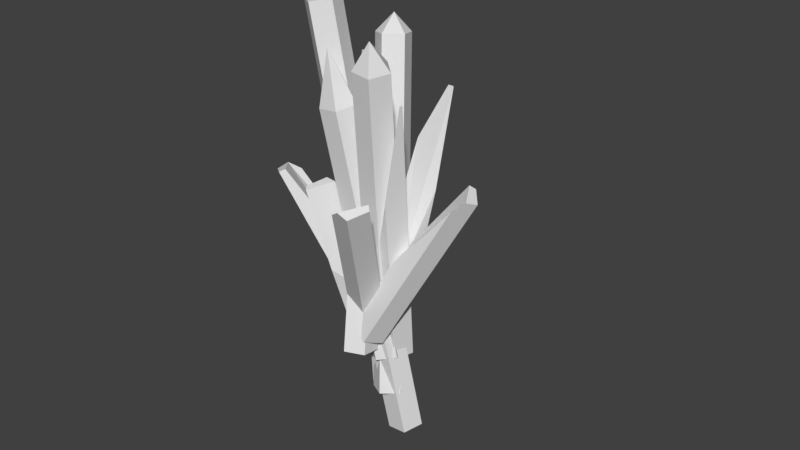 # Source: Crystals.blend  (saved by Blender 2.78.0; exported with 4.5.12 LTS)
import bpy
from mathutils import Matrix  # noqa: F401  (used for matrix-valued properties, if any)

bpy.ops.wm.read_factory_settings(use_empty=True)
scene = bpy.context.scene
scene.name = 'Scene'

# ---- collections
col_collection_1 = bpy.data.collections.new('Collection 1'); scene.collection.children.link(col_collection_1)

# ---- world
world_world = bpy.data.worlds.new('World'); scene.world = world_world
world_world.color = (0.05088, 0.05088, 0.05088)
world_world.use_sun_shadow = False
world_world.sun_shadow_jitter_overblur = 0.0
world_world.cycles.sampling_method = 'MANUAL'

# ---- meshes
me_cylinder_002 = bpy.data.meshes.new('Cylinder.002')
me_cylinder_002.from_pydata([(-2.98e-08, 1.0, -1.0), (0.9511, 0.309, -1.0), (0.9511, 0.309, 0.08985), (0.5878, -0.809, -1.0), (0.5878, -0.809, 0.08985), (-0.5878, -0.809, -1.0), (-0.9511, 0.309, -1.0), (0.6413, 0.534, 0.08985), (-2.98e-08, 1.0, -0.3842), (-0.09164, -0.809, 0.08985), (-0.5878, -0.809, 0.02281), (-0.9511, 0.309, -0.4971), (-0.5412, -0.5571, -1.014), (1.972, -4.736, 0.9257), (-1.683, -0.8193, -1.005), (0.8299, -4.998, 0.9349), (-2.26, 0.1642, -0.9761), (0.2533, -4.015, 0.9636), (-1.474, 1.034, -0.9675), (1.039, -3.145, 0.9721), (-0.4118, 0.5884, -0.9909), (2.102, -3.591, 0.9488), (1.696, -3.867, 0.95), (-0.7059, -1.019, -1.021), (-4.199, -6.496, 0.4563), (-1.677, -0.3566, -1.02), (-1.396, 0.6904, -0.9741), (-0.2506, 0.6754, -0.9476), (0.1758, -0.3809, -0.9767), (-4.33, -6.406, 0.4565), (-4.016, -4.025, -0.03011), (-2.549, -1.118, -0.4862), (-1.687, -1.577, -0.3399), (-2.622, -4.767, 0.2066), (-4.025, -6.37, 0.4651), (-0.06094, 1.788, -0.8556), (1.171, -5.377, 0.5854), (-0.4831, 0.7919, -0.9015), (-1.654, 0.8092, -0.8907), (-1.955, 1.816, -0.838), (-0.9704, 2.421, -0.8163), (1.114, -5.512, 0.5791), (0.3419, -4.006, 0.06351), (-1.247, -1.557, -0.4148), (-1.448, -1.131, -0.2453), (0.01628, -3.317, 0.3377), (0.9914, -5.252, 0.5931), (-0.08485, 0.9209, -1.22), (-2.71, -2.082, 0.7398), (0.363, -0.1609, -1.231), (-2.262, -3.164, 0.7292), (-0.5219, -0.8993, -1.254), (-3.147, -3.903, 0.706), (-1.517, -0.2739, -1.258), (-4.142, -3.277, 0.7023), (-1.247, 0.851, -1.237), (-3.872, -2.152, 0.7232), (-3.579, -2.96, 0.8762), (-0.4775, 0.3329, -0.7453), (-1.271, -0.1252, -0.8189), (-6.41, -4.754, 0.02339), (-2.151, 0.6468, -0.8301), (-7.29, -3.982, 0.01217), (-1.9, 1.582, -0.7634), (-0.8663, 1.388, -0.711), (-6.152, -4.605, 0.04736), (-3.381, -2.283, -0.2693), (-7.145, -3.442, 0.0507), (-6.723, -2.762, 0.02704), (-3.237, -0.748, -0.3223), (-2.232, -0.9167, -1.023), (-4.745, -3.004, 0.5581), (-1.979, 0.2155, -1.004), (-0.823, 0.3017, -0.984), (-0.3615, -0.7773, -0.9909), (-1.232, -1.53, -1.015), (-4.711, -2.851, 0.5606), (-3.662, -1.182, 0.055), (-1.653, -0.3876, -0.462), (-1.395, -1.636, -0.3408), (-3.245, -3.202, 0.2512), (-4.548, -3.125, 0.5596), (-1.674, -0.2081, -1.257), (0.2749, -8.039, 0.5726), (-2.296, 0.6836, -1.213), (-0.3467, -7.147, 0.6174), (-1.545, 1.542, -1.184), (0.4039, -6.289, 0.6461), (-0.4595, 1.18, -1.211), (1.489, -6.651, 0.619), (-0.5393, 0.09876, -1.256), (1.41, -7.732, 0.5736), (0.9923, -7.767, 0.685), (-2.072, -0.2566, -0.8479), (-1.361, 0.6318, -0.8774), (2.873, 0.576, 0.1268), (-0.3642, 0.174, -0.9197), (3.869, 0.1182, 0.08454), (-0.4594, -0.9972, -0.9163), (-1.515, -1.263, -0.872), (2.641, 0.2867, 0.1364), (0.32, -0.2881, -0.2805), (3.814, -0.5587, 0.08648), (3.514, -1.05, 0.02613), (0.4385, -1.289, -0.4086), (-0.6889, 0.4322, -1.498), (0.5324, -2.383, 0.4786), (-1.529, -0.3874, -1.504), (-0.3078, -3.203, 0.4721), (-2.568, 0.1452, -1.49), (-1.346, -2.67, 0.4861), (-2.369, 1.294, -1.475), (-1.148, -1.521, 0.5012), (-1.208, 1.471, -1.48), (0.01309, -1.344, 0.4966), (-0.269, -2.645, 0.782), (-0.2487, -1.121, -0.7876), (-1.128, -0.4534, -0.8282), (-5.042, 0.5437, 0.1841), (-0.7746, 0.6676, -0.8256), (-4.689, 1.665, 0.1867), (0.3224, 0.6933, -0.7834), (0.6474, -0.4118, -0.7599), (-4.756, 0.3264, 0.1973), (-2.461, -0.5571, -0.2157), (-4.055, 1.68, 0.211), (-3.351, 1.629, 0.1666), (-1.159, 0.04827, -0.2929)], [], [(1, 2, 4, 3), (10, 9, 7, 8, 11), (0, 1, 3, 5, 6), (5, 10, 11, 6), (3, 4, 9, 10, 5), (6, 11, 8, 0), (0, 8, 7, 2, 1), (2, 7, 9, 4), (12, 13, 15, 14), (14, 15, 17, 16), (16, 17, 19, 18), (18, 19, 21, 20), (20, 21, 13, 12), (12, 14, 16, 18, 20), (19, 17, 22), (21, 19, 22), (17, 15, 22), (13, 21, 22), (15, 13, 22), (30, 29, 34, 33, 32, 31), (29, 24, 34), (23, 25, 26, 27, 28), (28, 33, 34, 24, 23), (27, 32, 33, 28), (26, 31, 32, 27), (25, 30, 31, 26), (23, 24, 29, 30, 25), (42, 41, 46, 45, 44, 43), (41, 36, 46), (35, 37, 38, 39, 40), (40, 45, 46, 36, 35), (39, 44, 45, 40), (38, 43, 44, 39), (37, 42, 43, 38), (35, 36, 41, 42, 37), (47, 48, 50, 49), (49, 50, 52, 51), (51, 52, 54, 53), (53, 54, 56, 55), (55, 56, 48, 47), (47, 49, 51, 53, 55), (54, 52, 57), (56, 54, 57), (52, 50, 57), (48, 56, 57), (50, 48, 57), (59, 60, 62, 61), (68, 67, 65, 66, 69), (58, 59, 61, 63, 64), (63, 68, 69, 64), (61, 62, 67, 68, 63), (64, 69, 66, 58), (58, 66, 65, 60, 59), (60, 65, 67, 62), (77, 76, 81, 80, 79, 78), (76, 71, 81), (70, 72, 73, 74, 75), (75, 80, 81, 71, 70), (74, 79, 80, 75), (73, 78, 79, 74), (72, 77, 78, 73), (70, 71, 76, 77, 72), (82, 83, 85, 84), (84, 85, 87, 86), (86, 87, 89, 88), (88, 89, 91, 90), (90, 91, 83, 82), (82, 84, 86, 88, 90), (89, 87, 92), (91, 89, 92), (87, 85, 92), (83, 91, 92), (85, 83, 92), (94, 95, 97, 96), (103, 102, 100, 101, 104), (93, 94, 96, 98, 99), (98, 103, 104, 99), (96, 97, 102, 103, 98), (99, 104, 101, 93), (93, 101, 100, 95, 94), (95, 100, 102, 97), (105, 106, 108, 107), (107, 108, 110, 109), (109, 110, 112, 111), (111, 112, 114, 113), (113, 114, 106, 105), (105, 107, 109, 111, 113), (112, 110, 115), (114, 112, 115), (110, 108, 115), (106, 114, 115), (108, 106, 115), (117, 118, 120, 119), (126, 125, 123, 124, 127), (116, 117, 119, 121, 122), (121, 126, 127, 122), (119, 120, 125, 126, 121), (122, 127, 124, 116), (116, 124, 123, 118, 117), (118, 123, 125, 120)])
_uv = me_cylinder_002.uv_layers.new(name='UVMap')
_uv.uv.foreach_set('vector', [0.5089, 0.9815, 0.5089, 1.526, -0.05015, 1.526, -0.05015, 0.9815, 0.1114, 0.9499, 0.3595, 0.9499, 0.726, 1.621, 0.4053, 1.854, -0.07023, 1.509, 0.4053, 0.8544, 0.8808, 0.5089, 0.6992, -0.05015, 0.1114, -0.05015, -0.07023, 0.5089, 0.9499, 0.9815, 0.9499, 1.493, 1.509, 1.233, 1.509, 0.9815, 0.6992, 0.9815, 0.6992, 1.526, 0.3595, 1.526, 0.1114, 1.493, 0.1114, 0.9815, 0.9298, 0.9815, 0.9298, 1.233, 1.405, 1.289, 1.405, 0.9815, 0.4053, 0.9815, 0.4053, 1.289, 0.726, 1.526, 0.8808, 1.526, 0.8808, 0.9815, 0.8808, 0.5089, 0.726, 0.6214, 0.3595, -0.05015, 0.6992, -0.05015, 0.1347, 0.0758, 1.391, -2.014, 0.8202, -2.145, -0.4364, -0.05529, 0.9447, 0.9791, -1.145, 1.949, -0.6531, 1.963, 1.436, 0.9934, 0.2753, 0.4365, 1.532, -1.653, 1.925, -1.218, 0.6682, 0.8715, 0.6682, 0.8715, 1.925, -1.218, 2.456, -1.441, 1.199, 0.6486, 0.1994, 0.6486, 1.456, -1.441, 1.391, -2.014, 0.1347, 0.0758, 0.1347, 0.0758, -0.4364, -0.05529, -0.7247, 0.4365, -0.3318, 0.8715, 0.1994, 0.6486, 0.9249, 0.7819, 0.5319, 0.3469, 1.254, 0.4209, 0.4561, 0.559, -0.0751, 0.7819, 0.2535, 0.4209, 0.5319, 0.3469, 0.8202, -0.1448, 1.254, 0.4209, 0.3914, 0.9863, 0.4561, 1.559, 0.2535, 1.421, 0.8202, 0.8552, 1.391, 0.9863, 1.254, 1.421, 0.3971, 0.3421, 0.2401, -0.8485, 0.393, -0.8304, 1.094, -0.02931, 1.562, 1.566, 1.131, 1.795, 0.2401, 0.1515, 0.306, 0.1066, 0.393, 0.1696, 0.05234, 0.845, -0.4333, 1.176, -0.2926, 1.7, 0.28, 1.692, 0.4932, 1.164, 0.4932, 0.1639, -0.9055, -2.029, -1.607, -2.83, -1.694, -2.893, 0.05234, -0.155, 0.28, 0.692, -0.4383, -0.4343, -0.9055, -2.029, 0.4932, 0.1639, 0.7074, 0.6996, 0.1307, -0.2048, 0.5617, -0.4343, 1.28, 0.692, 0.5667, 0.1761, -0.6029, -1.658, 0.1307, -0.2048, 0.7074, 0.6996, 0.05234, 0.845, -1.694, -1.893, -1.76, -1.849, -1.603, -0.6579, -0.4333, 1.176, 0.3511, 0.5132, -0.4015, 0.771, -0.2714, 0.778, 0.6958, 0.6503, 1.789, 0.3588, 1.576, 0.2741, 0.9622, 0.5985, 0.9908, 0.6661, 0.901, 0.7286, 0.3748, 0.2485, 0.1637, -0.2497, -0.4215, -0.241, -0.5721, 0.2625, -0.07991, 0.565, 0.9201, 0.565, 1.413, -2.304, 1.901, -3.271, 1.991, -3.334, 1.375, 0.2485, 0.4279, 0.2625, 0.6813, -1.211, 1.413, -2.304, 0.9201, 0.565, 0.759, 0.03614, -0.4241, 0.2741, -0.2111, 0.3588, 1.262, 0.06247, 0.1637, 0.7503, 0.5763, -1.649, -0.2181, -0.4241, -0.4215, 0.759, 0.3748, 0.2485, 0.9908, -3.334, 0.9622, -3.402, 0.5763, -2.649, 0.1637, -0.2497, 0.3629, 0.8148, -0.9496, -0.6868, -0.7257, -1.228, 0.5868, 0.2739, 0.5868, 0.8662, -0.7257, 1.846, -1.168, 1.834, 0.1443, 0.8546, 0.1443, 0.9047, -1.168, -0.5969, -1.666, -0.2842, -0.353, 1.217, 0.2174, 0.8527, -1.284, 1.833, -0.7218, 1.843, 0.7799, 0.8631, 0.782, 0.7799, -0.5305, -0.7218, 0.05036, -0.6868, 1.363, 0.8148, 0.3629, 0.8148, 0.5868, 0.2739, 0.1443, -0.09529, -0.353, 0.2174, -0.218, 0.7799, 0.3345, 0.7158, 0.8318, 0.4031, 0.6156, 0.8743, 0.4695, 0.2782, 0.3345, -0.2842, 0.6156, -0.1257, 0.8318, 0.4031, 1.274, 0.7723, 0.6156, 0.8743, 0.05036, 0.3132, -0.5305, 0.2782, -0.3844, -0.1257, 0.2743, 0.7723, 0.05036, 1.313, -0.3844, 0.8743, 0.7696, 0.2918, -1.8, -2.023, -2.239, -1.637, 0.3299, 0.6778, 0.04375, 0.9732, -0.1671, 0.6335, 0.3295, 0.05178, 1.715, 1.213, 1.787, 1.98, 0.1666, 0.5208, -0.2304, 0.2918, -0.6701, 0.6778, -0.5449, 1.145, -0.02784, 1.048, 0.4551, 0.1454, -1.956, -2.027, -0.2134, -1.02, 0.9722, 0.04841, 0.3299, 0.6778, -2.239, -1.637, -2.167, -1.367, -1.956, -1.027, 0.4551, 1.145, 0.9722, 0.04841, -0.2134, -1.02, -0.2853, -1.787, 1.167, -0.4792, 0.1666, 0.5208, -1.285, -0.787, -2.671, -1.948, -2.8, -2.023, -0.2304, 0.2918, 0.2002, 0.9772, 0.3295, 1.052, -0.1671, 1.633, -0.2395, 1.363, 0.5743, 0.7631, 0.04995, -0.07093, 0.1315, -0.2083, 0.7828, -0.2467, 1.708, 0.5364, 1.579, 1.161, 0.04995, 0.9291, 0.0328, 0.8523, 0.1315, 0.7917, 0.2893, 0.896, 0.4158, 1.462, 0.9938, 1.505, 1.225, 0.9657, 0.7891, 0.5892, 0.7891, 0.5892, -0.2172, -0.2467, -0.8685, -0.2083, -0.9672, -0.1477, 0.2893, 0.896, 0.2245, 0.986, -0.2923, 1.311, -1.217, 1.607, -0.2109, 0.9741, 0.9938, 0.5052, 0.5788, 0.1605, 0.7077, -0.4636, 1.225, -0.03427, 0.4158, 0.4621, -0.4257, -0.2369, 0.5788, 0.1605, 0.9938, 0.5052, 0.2893, 0.896, -0.9672, -0.1477, -0.9501, -0.07093, -0.4257, 0.7631, 0.4158, 1.462, 0.5683, 0.2503, 1.543, -3.665, 1.232, -3.219, 0.2575, 0.6962, 0.2575, 0.6962, 1.232, -3.219, 1.607, -2.79, 0.6328, 1.125, 0.6328, 0.1251, 1.607, -3.79, 2.15, -3.971, 1.176, -0.05559, 0.1755, 0.9444, 1.15, -2.971, 1.11, -3.512, 0.1357, 0.4037, 0.1357, 0.4037, 1.11, -3.512, 0.5427, -3.665, -0.4317, 0.2503, 0.5683, 0.2503, 0.2575, 0.6962, 0.6328, 1.125, 1.176, 0.9444, 1.136, 0.4037, 0.15, 0.02897, -0.3928, 0.2097, -0.09856, -0.5291, 0.1101, 0.4883, 0.15, 1.029, -0.09856, 0.4709, 0.6072, 0.2097, 0.2319, -0.2193, 0.9014, -0.5291, 0.5427, 0.7678, 1.11, 0.7683, 0.9014, 0.824, 0.2319, 0.7807, 0.5427, 0.3349, 0.9014, 0.4709, 0.7248, 0.6702, 2.842, 0.6424, 3.34, 0.4135, 1.223, 0.4414, 0.1622, 0.8296, 0.3125, 1.075, -0.2742, 1.498, -1.435, 1.21, -1.375, 0.7098, 0.3691, 0.2261, 0.7248, 0.6702, 1.223, 0.4414, 1.176, -0.1442, 0.6478, -0.2773, 0.1756, 0.02331, 2.162, 0.4945, 0.6246, 0.2772, -0.3522, 0.04548, 0.2232, 0.4414, 2.34, 0.4135, 2.313, 0.07503, 2.162, -0.1704, 0.1756, -0.1442, 0.6478, 0.7227, 1.625, 0.7098, 1.565, 1.21, 0.3691, 1.226, 0.3691, 0.2261, 1.565, 0.2103, 2.726, 0.4977, 2.842, 0.6424, 0.7248, 0.6702, 0.8416, 0.6424, 0.7258, 0.4977, 1.313, 0.07503, 1.34, 0.4135, 0.06084, 0.5705, 0.6715, -0.8372, 0.2514, -1.247, -0.3593, 0.1606, 0.6407, 0.1606, 1.251, -1.247, 0.7321, -0.9808, 0.1214, 0.4269, 0.4269, 0.7364, -0.9808, 1.725, -0.4064, 1.732, 1.001, 0.7439, 0.2206, 0.001338, 0.8313, -1.406, 1.412, -1.318, 0.8012, 0.09004, 0.09004, 0.7416, -1.318, 1.73, -1.837, 1.721, -0.4295, 0.7326, 0.06084, 0.5705, -0.3593, 0.1606, -0.8786, 0.4269, -0.7794, 1.001, -0.1988, 1.09, 0.8313, 0.5936, 0.7321, 0.01924, 1.271, 0.03203, 0.4118, 0.6823, -0.1687, 0.5936, 0.2708, 0.03203, 0.7321, 0.01924, 1.251, -0.2471, 1.271, 0.03203, 0.6715, 0.1628, 0.4118, 0.6823, 0.2708, 0.03203, 0.2514, 0.7529, 0.6715, 1.163, 0.2708, 1.032, 0.8415, 0.1277, -1.116, 0.6262, -0.9392, 1.187, 1.018, 0.6882, 0.7297, 0.1689, 0.3778, 0.1941, 0.02743, -0.4824, 1.175, -0.9242, 1.826, -0.6215, 0.2809, 0.7941, -0.1585, 1.128, 0.018, 1.688, 0.5665, 1.701, 0.729, 1.148, 0.5665, 0.701, -1.27, 1.169, -0.1741, 0.3785, 0.729, 0.1485, 0.018, 0.06869, -1.939, 0.5748, -1.622, 0.587, -1.27, 0.5648, 0.5665, 0.08978, 0.729, 0.1485, -0.1741, 0.3785, -0.825, 0.0758, 0.2809, -0.2059, 0.2809, 0.7941, -0.825, 1.076, -1.973, 1.518, -2.116, 1.626, -0.1585, 1.128, 0.8843, 0.6262, 1.027, 0.5176, 1.378, 1.194, 1.061, 1.187])
me_cylinder_002.use_remesh_preserve_volume = False
me_cylinder_002.use_remesh_preserve_attributes = False
me_cylinder_002.use_mirror_vertex_groups = False
me_cylinder_002.update()

# ---- objects
ob_crystal = bpy.data.objects.new('Crystal', me_cylinder_002)

# ---- transforms, parenting, visibility, modifiers, constraints
ob_crystal.location = (-0.1894, -0.2913, -0.03705)
ob_crystal.rotation_euler = (-0.2877, 0.02725, -9.616)
ob_crystal.scale = (0.1, 0.1, 1.0)
ob_crystal.lineart.crease_threshold = 0.0

# ---- collection membership
col_collection_1.objects.link(ob_crystal)

# ---- scene / render settings (as saved in the file)
scene.frame_start = 1; scene.frame_end = 250; scene.frame_set(1)
scene.render.engine = 'BLENDER_EEVEE_NEXT'
scene.render.resolution_percentage = 50
scene.render.dither_intensity = 0.0
scene.cycles.use_denoising = False
scene.cycles.samples = 128
scene.cycles.sampling_pattern = 'TABULATED_SOBOL'
scene.cycles.light_sampling_threshold = 0.0
scene.cycles.use_adaptive_sampling = False
scene.cycles.use_light_tree = False
scene.cycles.blur_glossy = 0.0
scene.cycles.sample_clamp_indirect = 0.0
scene.view_settings.view_transform = 'Standard'
bpy.context.view_layer.update()

# ---- added for rendering (the .blend has no active camera and no usable light): camera, sun
cam_auto = bpy.data.cameras.new('AutoCamera')
cam_auto.lens = 50.0
cam_auto.sensor_width = 36.0
cam_auto.clip_end = 1000.0
ob_auto_camera = bpy.data.objects.new('AutoCamera', cam_auto)
scene.collection.objects.link(ob_auto_camera)
ob_auto_camera.location = (3.38348, -3.98789, 2.46005)
ob_auto_camera.rotation_euler = (1.09748, -7.21219e-08, 0.694738)
scene.camera = ob_auto_camera
light_auto_sun = bpy.data.lights.new('AutoSun', 'SUN')
light_auto_sun.energy = 3.0
light_auto_sun.angle = 0.0523599
ob_auto_sun = bpy.data.objects.new('AutoSun', light_auto_sun)
scene.collection.objects.link(ob_auto_sun)
ob_auto_sun.rotation_euler = (0.872665, 0.174533, 0.523599)
bpy.context.view_layer.update()
